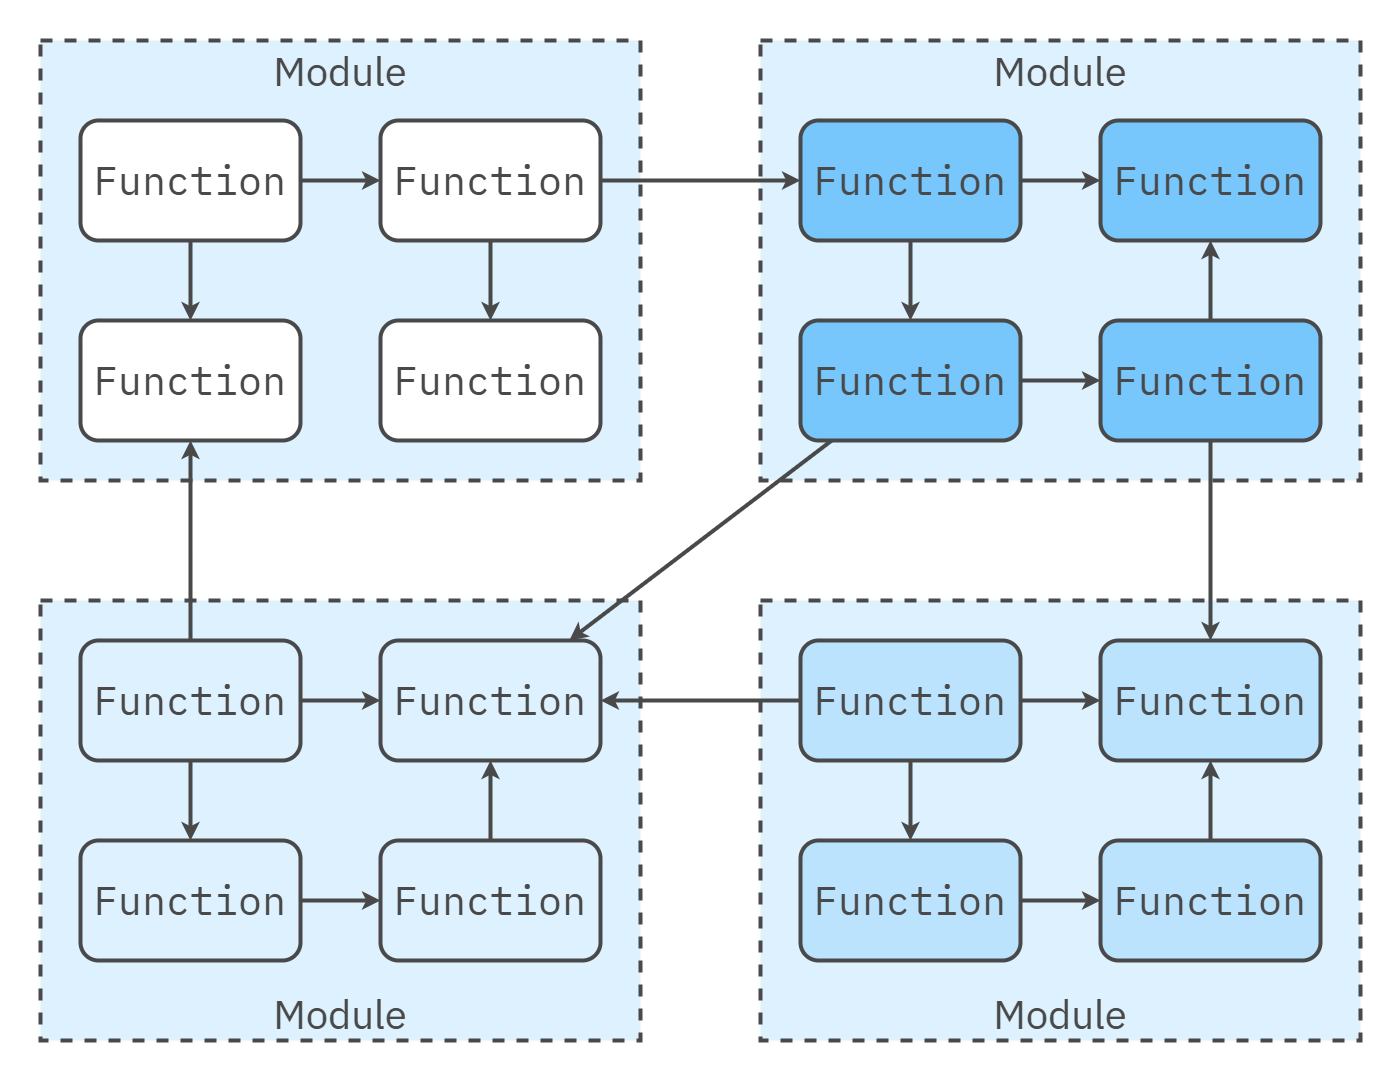

The diagram above was exported from draw.io. Its source (the exported page's mxGraphModel, read from the mxfile embedded in the PNG):
<mxGraphModel dx="2559" dy="1360" grid="1" gridSize="10" guides="1" tooltips="1" connect="1" arrows="1" fold="1" page="1" pageScale="1" pageWidth="1600" pageHeight="840" math="0" shadow="0">
  <root>
    <mxCell id="0" />
    <mxCell id="1" parent="0" />
    <mxCell id="Az0bFYg64EQcbs3Bumrs-12" value="" style="rounded=0;whiteSpace=wrap;html=1;strokeColor=none;strokeWidth=4;align=center;verticalAlign=middle;fontFamily=IBM Plex Sans;fontSource=https%3A%2F%2Ffonts.googleapis.com%2Fcss%3Ffamily%3DIBM%2BPlex%2BSans;fontSize=64;fontColor=#494949;fillColor=none;movable=1;resizable=1;rotatable=1;deletable=1;editable=1;locked=0;connectable=1;" parent="1" vertex="1">
      <mxGeometry x="-360" y="-240" width="1400" height="1080" as="geometry" />
    </mxCell>
    <mxCell id="181" value="Module" style="rounded=0;whiteSpace=wrap;html=1;fillColor=#DDF1FE;strokeColor=#494949;strokeWidth=4;perimeterSpacing=1;dashed=1;movable=1;resizable=1;rotatable=1;deletable=1;editable=1;locked=0;connectable=1;verticalAlign=top;fontSize=40;fontFamily=IBM Plex Sans;fontSource=https%3A%2F%2Ffonts.googleapis.com%2Fcss%3Ffamily%3DIBM%2BPlex%2BSans;fontColor=#494949;rotation=0;" parent="1" vertex="1">
      <mxGeometry x="400" y="-200" width="600" height="440" as="geometry" />
    </mxCell>
    <mxCell id="248" value="Module" style="rounded=0;whiteSpace=wrap;html=1;fillColor=#DDF1FE;strokeColor=#494949;strokeWidth=4;perimeterSpacing=1;dashed=1;movable=1;resizable=1;rotatable=1;deletable=1;editable=1;locked=0;connectable=1;verticalAlign=top;fontSize=40;fontFamily=IBM Plex Sans;fontSource=https%3A%2F%2Ffonts.googleapis.com%2Fcss%3Ffamily%3DIBM%2BPlex%2BSans;fontColor=#494949;" parent="1" vertex="1">
      <mxGeometry x="-320" y="-200" width="600" height="440" as="geometry" />
    </mxCell>
    <mxCell id="249" value="Module" style="rounded=0;whiteSpace=wrap;html=1;fillColor=#DDF1FE;strokeColor=#494949;strokeWidth=4;perimeterSpacing=1;dashed=1;movable=1;resizable=1;rotatable=1;deletable=1;editable=1;locked=0;connectable=1;verticalAlign=bottom;fontSize=40;fontFamily=IBM Plex Sans;fontSource=https%3A%2F%2Ffonts.googleapis.com%2Fcss%3Ffamily%3DIBM%2BPlex%2BSans;fontColor=#494949;" parent="1" vertex="1">
      <mxGeometry x="-320" y="360" width="600" height="440" as="geometry" />
    </mxCell>
    <mxCell id="250" value="Module" style="rounded=0;whiteSpace=wrap;html=1;fillColor=#DDF1FE;strokeColor=#494949;strokeWidth=4;perimeterSpacing=1;dashed=1;movable=1;resizable=1;rotatable=1;deletable=1;editable=1;locked=0;connectable=1;verticalAlign=bottom;fontSize=40;fontFamily=IBM Plex Sans;fontSource=https%3A%2F%2Ffonts.googleapis.com%2Fcss%3Ffamily%3DIBM%2BPlex%2BSans;fontColor=#494949;rotation=0;" parent="1" vertex="1">
      <mxGeometry x="400" y="360" width="600" height="440" as="geometry" />
    </mxCell>
    <mxCell id="253" style="edgeStyle=none;html=1;strokeColor=#494949;strokeWidth=4;" parent="1" source="241" target="251" edge="1">
      <mxGeometry relative="1" as="geometry" />
    </mxCell>
    <mxCell id="254" style="edgeStyle=none;html=1;strokeColor=#494949;strokeWidth=4;entryX=0;entryY=0.5;entryDx=0;entryDy=0;" parent="1" source="241" target="256" edge="1">
      <mxGeometry relative="1" as="geometry" />
    </mxCell>
    <mxCell id="241" value="&lt;span style=&quot;font-size: 40px;&quot;&gt;Function&lt;/span&gt;" style="rounded=1;whiteSpace=wrap;html=1;fillColor=#FFFFFF;strokeColor=#494949;strokeWidth=4;verticalAlign=middle;labelPosition=center;verticalLabelPosition=middle;align=center;spacing=0;spacingTop=-3;fontFamily=IBM Plex Mono;fontSize=24;fontSource=https%3A%2F%2Ffonts.googleapis.com%2Fcss%3Ffamily%3DIBM%2BPlex%2BMono;fontStyle=0;fontColor=#494949;" parent="1" vertex="1">
      <mxGeometry x="-280" y="-120" width="220" height="120" as="geometry" />
    </mxCell>
    <mxCell id="251" value="&lt;span style=&quot;font-size: 40px;&quot;&gt;Function&lt;/span&gt;" style="rounded=1;whiteSpace=wrap;html=1;fillColor=#FFFFFF;strokeColor=#494949;strokeWidth=4;verticalAlign=middle;labelPosition=center;verticalLabelPosition=middle;align=center;spacing=0;spacingTop=-3;fontFamily=IBM Plex Mono;fontSize=24;fontSource=https%3A%2F%2Ffonts.googleapis.com%2Fcss%3Ffamily%3DIBM%2BPlex%2BMono;fontStyle=0;fontColor=#494949;" parent="1" vertex="1">
      <mxGeometry x="-280" y="80" width="220" height="120" as="geometry" />
    </mxCell>
    <mxCell id="258" style="edgeStyle=none;shape=connector;rounded=1;html=1;strokeColor=#494949;strokeWidth=4;align=center;verticalAlign=middle;fontFamily=Helvetica;fontSize=11;fontColor=default;labelBackgroundColor=default;endArrow=classic;exitX=0.5;exitY=1;exitDx=0;exitDy=0;entryX=0.5;entryY=0;entryDx=0;entryDy=0;" parent="1" source="256" target="252" edge="1">
      <mxGeometry relative="1" as="geometry" />
    </mxCell>
    <mxCell id="292" style="edgeStyle=none;shape=connector;rounded=1;html=1;strokeColor=#494949;strokeWidth=4;align=center;verticalAlign=middle;fontFamily=Helvetica;fontSize=11;fontColor=default;labelBackgroundColor=default;endArrow=classic;" parent="1" source="264" target="287" edge="1">
      <mxGeometry relative="1" as="geometry" />
    </mxCell>
    <mxCell id="252" value="&lt;span style=&quot;font-size: 40px;&quot;&gt;Function&lt;/span&gt;" style="rounded=1;whiteSpace=wrap;html=1;fillColor=#FFFFFF;strokeColor=#494949;strokeWidth=4;verticalAlign=middle;labelPosition=center;verticalLabelPosition=middle;align=center;spacing=0;spacingTop=-3;fontFamily=IBM Plex Mono;fontSize=24;fontSource=https%3A%2F%2Ffonts.googleapis.com%2Fcss%3Ffamily%3DIBM%2BPlex%2BMono;fontStyle=0;fontColor=#494949;" parent="1" vertex="1">
      <mxGeometry x="20" y="80" width="220" height="120" as="geometry" />
    </mxCell>
    <mxCell id="289" style="edgeStyle=none;shape=connector;rounded=1;html=1;strokeColor=#494949;strokeWidth=4;align=center;verticalAlign=middle;fontFamily=Helvetica;fontSize=11;fontColor=default;labelBackgroundColor=default;endArrow=classic;" parent="1" source="256" target="262" edge="1">
      <mxGeometry relative="1" as="geometry" />
    </mxCell>
    <mxCell id="256" value="&lt;span style=&quot;font-size: 40px;&quot;&gt;Function&lt;/span&gt;" style="rounded=1;whiteSpace=wrap;html=1;fillColor=#FFFFFF;strokeColor=#494949;strokeWidth=4;verticalAlign=middle;labelPosition=center;verticalLabelPosition=middle;align=center;spacing=0;spacingTop=-3;fontFamily=IBM Plex Mono;fontSize=24;fontSource=https%3A%2F%2Ffonts.googleapis.com%2Fcss%3Ffamily%3DIBM%2BPlex%2BMono;fontStyle=0;fontColor=#494949;" parent="1" vertex="1">
      <mxGeometry x="20" y="-120" width="220" height="120" as="geometry" />
    </mxCell>
    <mxCell id="260" style="edgeStyle=none;html=1;strokeColor=#494949;strokeWidth=4;" parent="1" source="262" target="264" edge="1">
      <mxGeometry relative="1" as="geometry" />
    </mxCell>
    <mxCell id="261" style="edgeStyle=none;html=1;strokeColor=#494949;strokeWidth=4;entryX=0;entryY=0.5;entryDx=0;entryDy=0;" parent="1" source="262" target="267" edge="1">
      <mxGeometry relative="1" as="geometry" />
    </mxCell>
    <mxCell id="262" value="&lt;span style=&quot;font-size: 40px;&quot;&gt;Function&lt;/span&gt;" style="rounded=1;whiteSpace=wrap;html=1;fillColor=#77C6FC;strokeColor=#494949;strokeWidth=4;verticalAlign=middle;labelPosition=center;verticalLabelPosition=middle;align=center;spacing=0;spacingTop=-3;fontFamily=IBM Plex Mono;fontSize=24;fontSource=https%3A%2F%2Ffonts.googleapis.com%2Fcss%3Ffamily%3DIBM%2BPlex%2BMono;fontStyle=0;fontColor=#494949;" parent="1" vertex="1">
      <mxGeometry x="440" y="-120" width="220" height="120" as="geometry" />
    </mxCell>
    <mxCell id="263" style="edgeStyle=none;html=1;strokeColor=#494949;strokeWidth=4;" parent="1" source="264" target="266" edge="1">
      <mxGeometry relative="1" as="geometry" />
    </mxCell>
    <mxCell id="264" value="&lt;span style=&quot;font-size: 40px;&quot;&gt;Function&lt;/span&gt;" style="rounded=1;whiteSpace=wrap;html=1;fillColor=#77C6FC;strokeColor=#494949;strokeWidth=4;verticalAlign=middle;labelPosition=center;verticalLabelPosition=middle;align=center;spacing=0;spacingTop=-3;fontFamily=IBM Plex Mono;fontSize=24;fontSource=https%3A%2F%2Ffonts.googleapis.com%2Fcss%3Ffamily%3DIBM%2BPlex%2BMono;fontStyle=0;fontColor=#494949;" parent="1" vertex="1">
      <mxGeometry x="440" y="80" width="220" height="120" as="geometry" />
    </mxCell>
    <mxCell id="265" style="edgeStyle=none;shape=connector;rounded=1;html=1;strokeColor=#494949;strokeWidth=4;align=center;verticalAlign=middle;fontFamily=Helvetica;fontSize=11;fontColor=default;labelBackgroundColor=default;endArrow=classic;" parent="1" source="266" target="267" edge="1">
      <mxGeometry relative="1" as="geometry" />
    </mxCell>
    <mxCell id="290" style="edgeStyle=none;shape=connector;rounded=1;html=1;strokeColor=#494949;strokeWidth=4;align=center;verticalAlign=middle;fontFamily=Helvetica;fontSize=11;fontColor=default;labelBackgroundColor=default;endArrow=classic;" parent="1" source="266" target="279" edge="1">
      <mxGeometry relative="1" as="geometry" />
    </mxCell>
    <mxCell id="266" value="&lt;span style=&quot;font-size: 40px;&quot;&gt;Function&lt;/span&gt;" style="rounded=1;whiteSpace=wrap;html=1;fillColor=#77C6FC;strokeColor=#494949;strokeWidth=4;verticalAlign=middle;labelPosition=center;verticalLabelPosition=middle;align=center;spacing=0;spacingTop=-3;fontFamily=IBM Plex Mono;fontSize=24;fontSource=https%3A%2F%2Ffonts.googleapis.com%2Fcss%3Ffamily%3DIBM%2BPlex%2BMono;fontStyle=0;fontColor=#494949;" parent="1" vertex="1">
      <mxGeometry x="740" y="80" width="220" height="120" as="geometry" />
    </mxCell>
    <mxCell id="267" value="&lt;span style=&quot;font-size: 40px;&quot;&gt;Function&lt;/span&gt;" style="rounded=1;whiteSpace=wrap;html=1;fillColor=#77C6FC;strokeColor=#494949;strokeWidth=4;verticalAlign=middle;labelPosition=center;verticalLabelPosition=middle;align=center;spacing=0;spacingTop=-3;fontFamily=IBM Plex Mono;fontSize=24;fontSource=https%3A%2F%2Ffonts.googleapis.com%2Fcss%3Ffamily%3DIBM%2BPlex%2BMono;fontStyle=0;fontColor=#494949;" parent="1" vertex="1">
      <mxGeometry x="740" y="-120" width="220" height="120" as="geometry" />
    </mxCell>
    <mxCell id="272" style="edgeStyle=none;html=1;strokeColor=#494949;strokeWidth=4;" parent="1" source="274" target="276" edge="1">
      <mxGeometry relative="1" as="geometry" />
    </mxCell>
    <mxCell id="273" style="edgeStyle=none;html=1;strokeColor=#494949;strokeWidth=4;entryX=0;entryY=0.5;entryDx=0;entryDy=0;" parent="1" source="274" target="279" edge="1">
      <mxGeometry relative="1" as="geometry" />
    </mxCell>
    <mxCell id="274" value="&lt;span style=&quot;font-size: 40px;&quot;&gt;Function&lt;/span&gt;" style="rounded=1;whiteSpace=wrap;html=1;fillColor=#BBE3FE;strokeColor=#494949;strokeWidth=4;verticalAlign=middle;labelPosition=center;verticalLabelPosition=middle;align=center;spacing=0;spacingTop=-3;fontFamily=IBM Plex Mono;fontSize=24;fontSource=https%3A%2F%2Ffonts.googleapis.com%2Fcss%3Ffamily%3DIBM%2BPlex%2BMono;fontStyle=0;fontColor=#494949;" parent="1" vertex="1">
      <mxGeometry x="440" y="400" width="220" height="120" as="geometry" />
    </mxCell>
    <mxCell id="275" style="edgeStyle=none;html=1;strokeColor=#494949;strokeWidth=4;" parent="1" source="276" target="278" edge="1">
      <mxGeometry relative="1" as="geometry" />
    </mxCell>
    <mxCell id="291" style="edgeStyle=none;shape=connector;rounded=1;html=1;strokeColor=#494949;strokeWidth=4;align=center;verticalAlign=middle;fontFamily=Helvetica;fontSize=11;fontColor=default;labelBackgroundColor=default;endArrow=classic;" parent="1" source="274" target="287" edge="1">
      <mxGeometry relative="1" as="geometry" />
    </mxCell>
    <mxCell id="276" value="&lt;span style=&quot;font-size: 40px;&quot;&gt;Function&lt;/span&gt;" style="rounded=1;whiteSpace=wrap;html=1;fillColor=#BBE3FE;strokeColor=#494949;strokeWidth=4;verticalAlign=middle;labelPosition=center;verticalLabelPosition=middle;align=center;spacing=0;spacingTop=-3;fontFamily=IBM Plex Mono;fontSize=24;fontSource=https%3A%2F%2Ffonts.googleapis.com%2Fcss%3Ffamily%3DIBM%2BPlex%2BMono;fontStyle=0;fontColor=#494949;" parent="1" vertex="1">
      <mxGeometry x="440" y="600" width="220" height="120" as="geometry" />
    </mxCell>
    <mxCell id="277" style="edgeStyle=none;shape=connector;rounded=1;html=1;strokeColor=#494949;strokeWidth=4;align=center;verticalAlign=middle;fontFamily=Helvetica;fontSize=11;fontColor=default;labelBackgroundColor=default;endArrow=classic;" parent="1" source="278" target="279" edge="1">
      <mxGeometry relative="1" as="geometry" />
    </mxCell>
    <mxCell id="278" value="&lt;span style=&quot;font-size: 40px;&quot;&gt;Function&lt;/span&gt;" style="rounded=1;whiteSpace=wrap;html=1;fillColor=#BBE3FE;strokeColor=#494949;strokeWidth=4;verticalAlign=middle;labelPosition=center;verticalLabelPosition=middle;align=center;spacing=0;spacingTop=-3;fontFamily=IBM Plex Mono;fontSize=24;fontSource=https%3A%2F%2Ffonts.googleapis.com%2Fcss%3Ffamily%3DIBM%2BPlex%2BMono;fontStyle=0;fontColor=#494949;" parent="1" vertex="1">
      <mxGeometry x="740" y="600" width="220" height="120" as="geometry" />
    </mxCell>
    <mxCell id="279" value="&lt;span style=&quot;font-size: 40px;&quot;&gt;Function&lt;/span&gt;" style="rounded=1;whiteSpace=wrap;html=1;fillColor=#BBE3FE;strokeColor=#494949;strokeWidth=4;verticalAlign=middle;labelPosition=center;verticalLabelPosition=middle;align=center;spacing=0;spacingTop=-3;fontFamily=IBM Plex Mono;fontSize=24;fontSource=https%3A%2F%2Ffonts.googleapis.com%2Fcss%3Ffamily%3DIBM%2BPlex%2BMono;fontStyle=0;fontColor=#494949;" parent="1" vertex="1">
      <mxGeometry x="740" y="400" width="220" height="120" as="geometry" />
    </mxCell>
    <mxCell id="280" style="edgeStyle=none;html=1;strokeColor=#494949;strokeWidth=4;" parent="1" source="282" target="284" edge="1">
      <mxGeometry relative="1" as="geometry" />
    </mxCell>
    <mxCell id="281" style="edgeStyle=none;html=1;strokeColor=#494949;strokeWidth=4;entryX=0;entryY=0.5;entryDx=0;entryDy=0;" parent="1" source="282" target="287" edge="1">
      <mxGeometry relative="1" as="geometry" />
    </mxCell>
    <mxCell id="288" style="edgeStyle=none;shape=connector;rounded=1;html=1;strokeColor=#494949;strokeWidth=4;align=center;verticalAlign=middle;fontFamily=Helvetica;fontSize=11;fontColor=default;labelBackgroundColor=default;endArrow=classic;" parent="1" source="282" target="251" edge="1">
      <mxGeometry relative="1" as="geometry">
        <mxPoint x="-50" y="320" as="targetPoint" />
      </mxGeometry>
    </mxCell>
    <mxCell id="282" value="&lt;span style=&quot;font-size: 40px;&quot;&gt;Function&lt;/span&gt;" style="rounded=1;whiteSpace=wrap;html=1;fillColor=#DDF1FE;strokeColor=#494949;strokeWidth=4;verticalAlign=middle;labelPosition=center;verticalLabelPosition=middle;align=center;spacing=0;spacingTop=-3;fontFamily=IBM Plex Mono;fontSize=24;fontSource=https%3A%2F%2Ffonts.googleapis.com%2Fcss%3Ffamily%3DIBM%2BPlex%2BMono;fontStyle=0;fontColor=#494949;" parent="1" vertex="1">
      <mxGeometry x="-280" y="400" width="220" height="120" as="geometry" />
    </mxCell>
    <mxCell id="283" style="edgeStyle=none;html=1;strokeColor=#494949;strokeWidth=4;" parent="1" source="284" target="286" edge="1">
      <mxGeometry relative="1" as="geometry" />
    </mxCell>
    <mxCell id="284" value="&lt;span style=&quot;font-size: 40px;&quot;&gt;Function&lt;/span&gt;" style="rounded=1;whiteSpace=wrap;html=1;fillColor=#DDF1FE;strokeColor=#494949;strokeWidth=4;verticalAlign=middle;labelPosition=center;verticalLabelPosition=middle;align=center;spacing=0;spacingTop=-3;fontFamily=IBM Plex Mono;fontSize=24;fontSource=https%3A%2F%2Ffonts.googleapis.com%2Fcss%3Ffamily%3DIBM%2BPlex%2BMono;fontStyle=0;fontColor=#494949;" parent="1" vertex="1">
      <mxGeometry x="-280" y="600" width="220" height="120" as="geometry" />
    </mxCell>
    <mxCell id="285" style="edgeStyle=none;shape=connector;rounded=1;html=1;strokeColor=#494949;strokeWidth=4;align=center;verticalAlign=middle;fontFamily=Helvetica;fontSize=11;fontColor=default;labelBackgroundColor=default;endArrow=classic;" parent="1" source="286" target="287" edge="1">
      <mxGeometry relative="1" as="geometry" />
    </mxCell>
    <mxCell id="286" value="&lt;span style=&quot;font-size: 40px;&quot;&gt;Function&lt;/span&gt;" style="rounded=1;whiteSpace=wrap;html=1;fillColor=#DDF1FE;strokeColor=#494949;strokeWidth=4;verticalAlign=middle;labelPosition=center;verticalLabelPosition=middle;align=center;spacing=0;spacingTop=-3;fontFamily=IBM Plex Mono;fontSize=24;fontSource=https%3A%2F%2Ffonts.googleapis.com%2Fcss%3Ffamily%3DIBM%2BPlex%2BMono;fontStyle=0;fontColor=#494949;" parent="1" vertex="1">
      <mxGeometry x="20" y="600" width="220" height="120" as="geometry" />
    </mxCell>
    <mxCell id="287" value="&lt;span style=&quot;font-size: 40px;&quot;&gt;Function&lt;/span&gt;" style="rounded=1;whiteSpace=wrap;html=1;fillColor=#DDF1FE;strokeColor=#494949;strokeWidth=4;verticalAlign=middle;labelPosition=center;verticalLabelPosition=middle;align=center;spacing=0;spacingTop=-3;fontFamily=IBM Plex Mono;fontSize=24;fontSource=https%3A%2F%2Ffonts.googleapis.com%2Fcss%3Ffamily%3DIBM%2BPlex%2BMono;fontStyle=0;fontColor=#494949;" parent="1" vertex="1">
      <mxGeometry x="20" y="400" width="220" height="120" as="geometry" />
    </mxCell>
  </root>
</mxGraphModel>